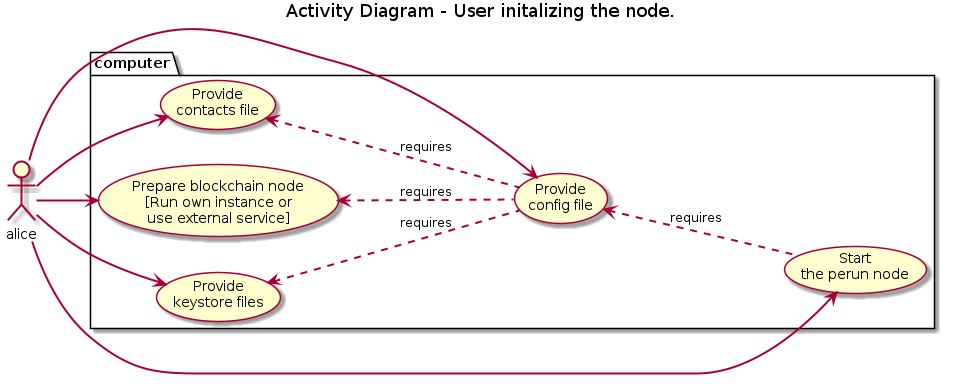

The diagram above was rendered by PlantUML. Its source (embedded in the PNG):
@startuml act_node_init
Title Activity Diagram - User initalizing the node.

skinparam sequence {
    messageAlign center
    ArrowThickness 2
    BoxBorderColor Sienna
    BoxBackgroundColor SeaShell
    GroupBodyBackgroundColor transparent
    NoteTextAlignment center
    DefaultTextAlignment center
}

actor alice

left to right direction

package computer {
    (Prepare blockchain node\n[Run own instance or\nuse external service]) as prep_bc
    (Provide\ncontacts file) as prov_cont
    (Provide\nkeystore files) as prov_ks
    (Provide\nconfig file) as prov_cnf
    (Start\nthe perun node) as start_perun
}

prov_cnf .up.> prep_bc: requires
prov_cnf .up.> prov_cont: requires
prov_cnf .up.> prov_ks: requires
start_perun .up.> prov_cnf: requires

alice -right-> prep_bc
alice -down-> prov_cont
alice -down-> prov_cnf
alice -down-> prov_ks
alice -right-> start_perun

@enduml